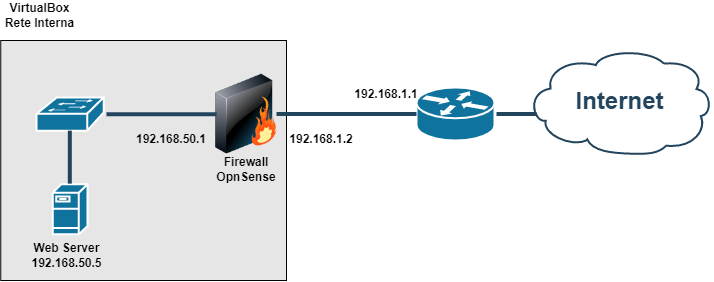

The diagram above was exported from draw.io. Its source (the exported page's mxGraphModel, read from the mxfile embedded in the PNG):
<mxGraphModel dx="1185" dy="623" grid="1" gridSize="10" guides="1" tooltips="1" connect="1" arrows="1" fold="1" page="1" pageScale="1" pageWidth="827" pageHeight="1169" math="0" shadow="0">
  <root>
    <mxCell id="0" />
    <mxCell id="1" parent="0" />
    <mxCell id="YAXsvLl1el5xqB8JEufY-21" value="" style="rounded=0;whiteSpace=wrap;html=1;fillColor=#E6E6E6;" vertex="1" parent="1">
      <mxGeometry x="234.25" y="250" width="285.75" height="240" as="geometry" />
    </mxCell>
    <mxCell id="YAXsvLl1el5xqB8JEufY-1" value="" style="shape=mxgraph.cisco.routers.router;html=1;dashed=0;fillColor=#10739E;strokeColor=#ffffff;strokeWidth=2;verticalLabelPosition=bottom;verticalAlign=top;fontFamily=Helvetica;fontSize=36;fontColor=#FFB366" vertex="1" parent="1">
      <mxGeometry x="650" y="297" width="78" height="53" as="geometry" />
    </mxCell>
    <mxCell id="YAXsvLl1el5xqB8JEufY-3" value="" style="image;html=1;image=img/lib/clip_art/networking/Firewall_128x128.png;shadow=0;strokeColor=#000000;fillColor=#FFFFFF;gradientColor=none;fontSize=18;fontColor=#F08705;fontStyle=0" vertex="1" parent="1">
      <mxGeometry x="440" y="283.75" width="80" height="80" as="geometry" />
    </mxCell>
    <mxCell id="YAXsvLl1el5xqB8JEufY-5" value="" style="line;html=1;strokeColor=#23445D;" vertex="1" parent="1">
      <mxGeometry x="510" y="318.5" width="140" height="10" as="geometry" />
    </mxCell>
    <mxCell id="YAXsvLl1el5xqB8JEufY-6" value="&lt;b&gt;192.168.1.1&lt;/b&gt;" style="text;html=1;strokeColor=none;fillColor=none;align=center;verticalAlign=middle;whiteSpace=wrap;rounded=0;" vertex="1" parent="1">
      <mxGeometry x="590" y="288.75" width="60" height="30" as="geometry" />
    </mxCell>
    <mxCell id="YAXsvLl1el5xqB8JEufY-7" value="&lt;b&gt;192.168.1.2&lt;/b&gt;" style="text;html=1;strokeColor=none;fillColor=none;align=center;verticalAlign=middle;whiteSpace=wrap;rounded=0;" vertex="1" parent="1">
      <mxGeometry x="520" y="333.75" width="70" height="30" as="geometry" />
    </mxCell>
    <mxCell id="YAXsvLl1el5xqB8JEufY-10" value="&lt;b&gt;Firewall OpnSense&lt;/b&gt;" style="text;html=1;strokeColor=none;fillColor=none;align=center;verticalAlign=middle;whiteSpace=wrap;rounded=0;" vertex="1" parent="1">
      <mxGeometry x="450" y="363.75" width="60" height="30" as="geometry" />
    </mxCell>
    <mxCell id="YAXsvLl1el5xqB8JEufY-11" value="Internet" style="shape=mxgraph.cisco.storage.cloud;html=1;dashed=0;strokeColor=#23445D;fillColor=#ffffff;strokeWidth=2;fontFamily=Helvetica;fontSize=24;fontColor=#23445D;align=center;fontStyle=1" vertex="1" parent="1">
      <mxGeometry x="760" y="257.75" width="186" height="106" as="geometry" />
    </mxCell>
    <mxCell id="YAXsvLl1el5xqB8JEufY-12" value="" style="line;html=1;strokeColor=#23445D;" vertex="1" parent="1">
      <mxGeometry x="730" y="318.5" width="40" height="10" as="geometry" />
    </mxCell>
    <mxCell id="YAXsvLl1el5xqB8JEufY-13" value="" style="shape=mxgraph.cisco.servers.fileserver;html=1;dashed=0;fillColor=#10739E;strokeColor=#ffffff;strokeWidth=2;verticalLabelPosition=bottom;verticalAlign=top;fontFamily=Helvetica;fontSize=36;fontColor=#FFB366" vertex="1" parent="1">
      <mxGeometry x="286.25" y="393.75" width="34.68" height="50" as="geometry" />
    </mxCell>
    <mxCell id="YAXsvLl1el5xqB8JEufY-15" value="" style="line;html=1;strokeColor=#23445D;" vertex="1" parent="1">
      <mxGeometry x="340" y="318.75" width="110" height="10" as="geometry" />
    </mxCell>
    <mxCell id="YAXsvLl1el5xqB8JEufY-16" value="&lt;b&gt;192.168.50.1&lt;/b&gt;" style="text;html=1;strokeColor=none;fillColor=none;align=center;verticalAlign=middle;whiteSpace=wrap;rounded=0;" vertex="1" parent="1">
      <mxGeometry x="370" y="333.75" width="70" height="30" as="geometry" />
    </mxCell>
    <mxCell id="YAXsvLl1el5xqB8JEufY-17" value="" style="shape=mxgraph.cisco.switches.workgroup_switch;html=1;dashed=0;fillColor=#10739E;strokeColor=#ffffff;strokeWidth=2;verticalLabelPosition=bottom;verticalAlign=top;fontFamily=Helvetica;fontSize=36;fontColor=#FFB366" vertex="1" parent="1">
      <mxGeometry x="270" y="306.88" width="67.17" height="33.25" as="geometry" />
    </mxCell>
    <mxCell id="YAXsvLl1el5xqB8JEufY-19" value="" style="edgeStyle=elbowEdgeStyle;elbow=horizontal;endArrow=none;html=1;strokeColor=#23445D;endFill=0;strokeWidth=4;rounded=1" edge="1" parent="1">
      <mxGeometry width="100" height="100" relative="1" as="geometry">
        <mxPoint x="303.3" y="393.13" as="sourcePoint" />
        <mxPoint x="303.3" y="340.13" as="targetPoint" />
      </mxGeometry>
    </mxCell>
    <mxCell id="YAXsvLl1el5xqB8JEufY-20" value="&lt;b&gt;Web Server&lt;br&gt;192.168.50.5&lt;br&gt;&lt;/b&gt;" style="text;html=1;strokeColor=none;fillColor=none;align=center;verticalAlign=middle;whiteSpace=wrap;rounded=0;" vertex="1" parent="1">
      <mxGeometry x="261.5" y="450" width="78.5" height="30" as="geometry" />
    </mxCell>
    <mxCell id="YAXsvLl1el5xqB8JEufY-22" value="&lt;b&gt;VirtualBox&lt;br&gt;Rete Interna&lt;br&gt;&lt;/b&gt;" style="text;html=1;strokeColor=none;fillColor=none;align=center;verticalAlign=middle;whiteSpace=wrap;rounded=0;" vertex="1" parent="1">
      <mxGeometry x="234.24999999999997" y="210" width="78.5" height="30" as="geometry" />
    </mxCell>
  </root>
</mxGraphModel>